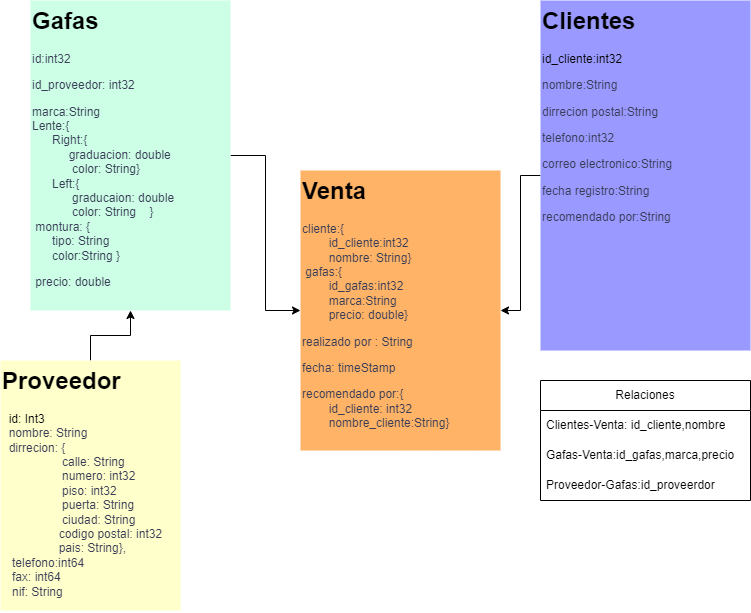

The diagram above was exported from draw.io. Its source (the exported page's mxGraphModel, read from the mxfile embedded in the PNG):
<mxGraphModel dx="1290" dy="618" grid="1" gridSize="10" guides="1" tooltips="1" connect="1" arrows="1" fold="1" page="1" pageScale="1" pageWidth="827" pageHeight="1169" math="0" shadow="0">
  <root>
    <mxCell id="0" />
    <mxCell id="1" parent="0" />
    <mxCell id="Ju_BlCZelLr7WBIbb4b8-7" style="edgeStyle=orthogonalEdgeStyle;rounded=0;orthogonalLoop=1;jettySize=auto;html=1;" parent="1" source="Ju_BlCZelLr7WBIbb4b8-1" target="Ju_BlCZelLr7WBIbb4b8-4" edge="1">
      <mxGeometry relative="1" as="geometry" />
    </mxCell>
    <mxCell id="Ju_BlCZelLr7WBIbb4b8-1" value="&lt;h1 style=&quot;margin-top: 0px;&quot;&gt;Gafas&lt;/h1&gt;&lt;h1 style=&quot;color: rgb(57, 60, 86); margin-top: 0px;&quot;&gt;&lt;p style=&quot;font-size: 12px; font-weight: 400;&quot;&gt;id:int32&lt;/p&gt;&lt;p style=&quot;font-size: 12px; font-weight: 400;&quot;&gt;id_proveedor: int32&lt;/p&gt;&lt;p style=&quot;font-size: 12px; font-weight: 400;&quot;&gt;marca:&lt;span style=&quot;background-color: initial;&quot;&gt;String&amp;nbsp; &amp;nbsp; &amp;nbsp; &amp;nbsp; &amp;nbsp; &amp;nbsp; &amp;nbsp; &amp;nbsp; &amp;nbsp; &amp;nbsp; &amp;nbsp; &amp;nbsp; &amp;nbsp; &amp;nbsp; &amp;nbsp; &amp;nbsp; &lt;/span&gt;&lt;span style=&quot;background-color: initial;&quot;&gt;Lente:{&amp;nbsp; &amp;nbsp; &amp;nbsp; &amp;nbsp; &amp;nbsp; &amp;nbsp; &amp;nbsp; &amp;nbsp; &amp;nbsp; &amp;nbsp; &amp;nbsp; &amp;nbsp; &amp;nbsp; &amp;nbsp; &amp;nbsp; &amp;nbsp; &amp;nbsp; &amp;nbsp; &amp;nbsp; &amp;nbsp; &amp;nbsp; &amp;nbsp; &amp;nbsp; &amp;nbsp; &amp;nbsp; &amp;nbsp; &amp;nbsp;&amp;nbsp;&lt;/span&gt;&lt;span style=&quot;background-color: initial;&quot;&gt;Right:{&amp;nbsp; &amp;nbsp; &amp;nbsp; &amp;nbsp; &amp;nbsp; &amp;nbsp; &amp;nbsp; &amp;nbsp; &amp;nbsp; &amp;nbsp; &amp;nbsp; &amp;nbsp; &amp;nbsp; &amp;nbsp; &amp;nbsp; &amp;nbsp; &amp;nbsp; &amp;nbsp; &amp;nbsp; &amp;nbsp; &amp;nbsp; &amp;nbsp; &amp;nbsp; &amp;nbsp; &amp;nbsp; &amp;nbsp; &amp;nbsp;&lt;/span&gt;&lt;span style=&quot;background-color: initial;&quot;&gt;graduacion: double&amp;nbsp; &amp;nbsp; &amp;nbsp; &amp;nbsp; &amp;nbsp; &amp;nbsp; &amp;nbsp; &amp;nbsp; &amp;nbsp; &amp;nbsp; &amp;nbsp; &amp;nbsp; &amp;nbsp; &amp;nbsp; &amp;nbsp;&amp;nbsp;&lt;/span&gt;&lt;span style=&quot;background-color: initial;&quot;&gt;color: String}&amp;nbsp; &amp;nbsp; &amp;nbsp; &amp;nbsp; &amp;nbsp; &amp;nbsp; &amp;nbsp; &amp;nbsp; &amp;nbsp; &amp;nbsp; &amp;nbsp; &amp;nbsp; &amp;nbsp; &amp;nbsp; &amp;nbsp; &amp;nbsp; &lt;/span&gt;&lt;span style=&quot;background-color: initial;&quot;&gt;Left:{&amp;nbsp; &amp;nbsp; &amp;nbsp; &amp;nbsp; &amp;nbsp; &amp;nbsp; &amp;nbsp; &amp;nbsp; &amp;nbsp; &amp;nbsp; &amp;nbsp; &amp;nbsp; &amp;nbsp; &amp;nbsp; &amp;nbsp; &amp;nbsp; &amp;nbsp; &amp;nbsp; &amp;nbsp; &amp;nbsp; &amp;nbsp; &amp;nbsp; &amp;nbsp; &amp;nbsp; &amp;nbsp; &amp;nbsp; &amp;nbsp; &amp;nbsp; &amp;nbsp; &lt;/span&gt;&lt;span style=&quot;background-color: initial;&quot;&gt;graducaion: double&amp;nbsp; &amp;nbsp; &amp;nbsp; &amp;nbsp; &amp;nbsp; &amp;nbsp; &amp;nbsp; &amp;nbsp; &amp;nbsp; &amp;nbsp; &amp;nbsp; &amp;nbsp; &amp;nbsp; &amp;nbsp; &lt;/span&gt;&lt;span style=&quot;background-color: initial;&quot;&gt;color: String&amp;nbsp; &amp;nbsp; }&amp;nbsp; &amp;nbsp; &amp;nbsp; &amp;nbsp; &amp;nbsp; &amp;nbsp; &amp;nbsp; &amp;nbsp; &amp;nbsp; &amp;nbsp; &amp;nbsp;&lt;/span&gt;&lt;span style=&quot;background-color: initial;&quot;&gt;montura: {&amp;nbsp; &amp;nbsp; &amp;nbsp; &amp;nbsp; &amp;nbsp; &amp;nbsp; &amp;nbsp; &amp;nbsp; &amp;nbsp; &amp;nbsp; &amp;nbsp; &amp;nbsp; &amp;nbsp; &amp;nbsp; &amp;nbsp; &amp;nbsp; &amp;nbsp; &amp;nbsp; &amp;nbsp; &amp;nbsp; &amp;nbsp; &amp;nbsp; &amp;nbsp; &amp;nbsp; &lt;/span&gt;&lt;span style=&quot;background-color: initial;&quot;&gt;tipo: String&amp;nbsp; &amp;nbsp; &amp;nbsp; &amp;nbsp; &amp;nbsp; &amp;nbsp; &amp;nbsp; &amp;nbsp; &amp;nbsp; &amp;nbsp; &amp;nbsp; &amp;nbsp; &amp;nbsp; &amp;nbsp; &amp;nbsp; &amp;nbsp; &amp;nbsp; &amp;nbsp; &amp;nbsp; &amp;nbsp; &amp;nbsp; &lt;/span&gt;&lt;span style=&quot;background-color: initial;&quot;&gt;color:String }&lt;/span&gt;&lt;/p&gt;&lt;p style=&quot;font-size: 12px; font-weight: 400;&quot;&gt;&amp;nbsp;precio: double&lt;/p&gt;&lt;/h1&gt;" style="text;html=1;whiteSpace=wrap;overflow=hidden;rounded=0;fillColor=#CCFFE6;" parent="1" vertex="1">
      <mxGeometry x="60" y="30" width="200" height="310" as="geometry" />
    </mxCell>
    <mxCell id="Ju_BlCZelLr7WBIbb4b8-6" style="edgeStyle=orthogonalEdgeStyle;rounded=0;orthogonalLoop=1;jettySize=auto;html=1;" parent="1" source="Ju_BlCZelLr7WBIbb4b8-2" target="Ju_BlCZelLr7WBIbb4b8-4" edge="1">
      <mxGeometry relative="1" as="geometry" />
    </mxCell>
    <mxCell id="Ju_BlCZelLr7WBIbb4b8-2" value="&lt;h1 style=&quot;margin-top: 0px;&quot;&gt;Clientes&lt;/h1&gt;&lt;div&gt;id_cliente:int32&lt;/div&gt;&lt;div&gt;&lt;p style=&quot;color: rgb(57, 60, 86);&quot;&gt;nombre:String&lt;/p&gt;&lt;p style=&quot;color: rgb(57, 60, 86);&quot;&gt;dirrecion postal:&lt;span style=&quot;background-color: initial;&quot;&gt;String&lt;/span&gt;&lt;/p&gt;&lt;p style=&quot;color: rgb(57, 60, 86);&quot;&gt;telefono:int32&lt;/p&gt;&lt;p style=&quot;color: rgb(57, 60, 86);&quot;&gt;correo electronico:&lt;span style=&quot;background-color: initial;&quot;&gt;String&lt;/span&gt;&lt;/p&gt;&lt;p style=&quot;color: rgb(57, 60, 86);&quot;&gt;fecha registro:&lt;span style=&quot;background-color: initial;&quot;&gt;String&lt;/span&gt;&lt;/p&gt;&lt;p style=&quot;color: rgb(57, 60, 86);&quot;&gt;recomendado por:&lt;span style=&quot;background-color: initial;&quot;&gt;String&lt;/span&gt;&lt;/p&gt;&lt;/div&gt;" style="text;html=1;whiteSpace=wrap;overflow=hidden;rounded=0;fillColor=#9999FF;" parent="1" vertex="1">
      <mxGeometry x="570" y="30" width="210" height="350" as="geometry" />
    </mxCell>
    <mxCell id="Ju_BlCZelLr7WBIbb4b8-5" style="edgeStyle=orthogonalEdgeStyle;rounded=0;orthogonalLoop=1;jettySize=auto;html=1;" parent="1" source="Ju_BlCZelLr7WBIbb4b8-3" target="Ju_BlCZelLr7WBIbb4b8-1" edge="1">
      <mxGeometry relative="1" as="geometry" />
    </mxCell>
    <mxCell id="Ju_BlCZelLr7WBIbb4b8-3" value="&lt;h1 style=&quot;margin-top: 0px;&quot;&gt;Proveedor&lt;/h1&gt;&lt;p&gt;&lt;span style=&quot;background-color: initial;&quot;&gt;&amp;nbsp; id: Int3&amp;nbsp; &amp;nbsp; &amp;nbsp; &amp;nbsp; &amp;nbsp; &amp;nbsp; &amp;nbsp; &amp;nbsp; &amp;nbsp; &amp;nbsp; &amp;nbsp; &amp;nbsp; &amp;nbsp; &amp;nbsp; &amp;nbsp; &amp;nbsp; &amp;nbsp; &amp;nbsp; &amp;nbsp; &amp;nbsp; &amp;nbsp;&amp;nbsp;&lt;/span&gt;&lt;span style=&quot;background-color: initial; color: rgb(57, 60, 86);&quot;&gt;nombre: String&amp;nbsp; &amp;nbsp; &amp;nbsp; &amp;nbsp; &amp;nbsp; &amp;nbsp; &amp;nbsp; &amp;nbsp; &amp;nbsp; &amp;nbsp; &amp;nbsp; &amp;nbsp; &amp;nbsp; &amp;nbsp; &amp;nbsp; &lt;/span&gt;&lt;span style=&quot;background-color: initial; color: rgb(57, 60, 86);&quot;&gt;dirrecion: {&amp;nbsp; &amp;nbsp; &amp;nbsp; &amp;nbsp; &amp;nbsp; &amp;nbsp; &amp;nbsp; &amp;nbsp; &amp;nbsp; &amp;nbsp; &amp;nbsp; &amp;nbsp; &amp;nbsp; &amp;nbsp; &amp;nbsp; &amp;nbsp; &amp;nbsp; &amp;nbsp; &amp;nbsp; &amp;nbsp; &amp;nbsp; &amp;nbsp; &amp;nbsp; &amp;nbsp; &amp;nbsp; &amp;nbsp;&amp;nbsp;&lt;/span&gt;&lt;span style=&quot;background-color: initial; color: rgb(57, 60, 86);&quot;&gt;calle: String&amp;nbsp; &amp;nbsp; &amp;nbsp; &amp;nbsp; &amp;nbsp; &amp;nbsp; &amp;nbsp; &amp;nbsp; &amp;nbsp; &amp;nbsp; &amp;nbsp; &amp;nbsp; &amp;nbsp; &amp;nbsp; &amp;nbsp; &amp;nbsp; &amp;nbsp;&amp;nbsp;&lt;/span&gt;&lt;span style=&quot;background-color: initial; color: rgb(57, 60, 86);&quot;&gt;numero: int32&amp;nbsp; &amp;nbsp; &amp;nbsp; &amp;nbsp; &amp;nbsp; &amp;nbsp; &amp;nbsp; &amp;nbsp; &amp;nbsp; &amp;nbsp; &amp;nbsp; &amp;nbsp; &amp;nbsp; &amp;nbsp; &amp;nbsp; &amp;nbsp;&amp;nbsp;&lt;/span&gt;&lt;span style=&quot;background-color: initial; color: rgb(57, 60, 86);&quot;&gt;piso: int32&amp;nbsp; &amp;nbsp; &amp;nbsp; &amp;nbsp; &amp;nbsp; &amp;nbsp; &amp;nbsp; &amp;nbsp; &amp;nbsp; &amp;nbsp; &amp;nbsp; &amp;nbsp; &amp;nbsp; &amp;nbsp; &amp;nbsp; &amp;nbsp; &amp;nbsp; &amp;nbsp;&amp;nbsp;&lt;/span&gt;&lt;span style=&quot;background-color: initial; color: rgb(57, 60, 86);&quot;&gt;puerta: String&amp;nbsp; &amp;nbsp; &amp;nbsp; &amp;nbsp; &amp;nbsp; &amp;nbsp; &amp;nbsp; &amp;nbsp; &amp;nbsp; &amp;nbsp; &amp;nbsp; &amp;nbsp; &amp;nbsp; &amp;nbsp; &amp;nbsp; &amp;nbsp;&amp;nbsp;&lt;/span&gt;&lt;span style=&quot;background-color: initial; color: rgb(57, 60, 86);&quot;&gt;ciudad: String&amp;nbsp; &amp;nbsp; &amp;nbsp; &amp;nbsp; &amp;nbsp; &amp;nbsp; &amp;nbsp; &amp;nbsp; &amp;nbsp; &amp;nbsp; &amp;nbsp; &amp;nbsp; &amp;nbsp; &amp;nbsp; &amp;nbsp; &amp;nbsp;&lt;/span&gt;&lt;span style=&quot;background-color: initial; color: rgb(57, 60, 86);&quot;&gt;codigo postal: int32&amp;nbsp; &amp;nbsp; &amp;nbsp; &amp;nbsp; &amp;nbsp; &amp;nbsp; &amp;nbsp; &amp;nbsp; &amp;nbsp; &amp;nbsp; &amp;nbsp; &amp;nbsp;&lt;/span&gt;&lt;span style=&quot;background-color: initial; color: rgb(57, 60, 86);&quot;&gt;pais: String&lt;/span&gt;&lt;span style=&quot;background-color: initial; color: rgb(57, 60, 86);&quot;&gt;},&amp;nbsp; &amp;nbsp; &amp;nbsp; &amp;nbsp; &amp;nbsp; &amp;nbsp; &amp;nbsp; &amp;nbsp; &amp;nbsp; &amp;nbsp;&lt;/span&gt;&lt;span style=&quot;background-color: initial; color: rgb(57, 60, 86);&quot;&gt;telefono:int64&amp;nbsp; &amp;nbsp; &amp;nbsp; &amp;nbsp; &amp;nbsp; &amp;nbsp; &amp;nbsp; &amp;nbsp; &amp;nbsp; &amp;nbsp; &amp;nbsp; &amp;nbsp; &amp;nbsp; &amp;nbsp; &amp;nbsp; &amp;nbsp;&lt;/span&gt;&lt;span style=&quot;background-color: initial; color: rgb(57, 60, 86);&quot;&gt;fax: int64&amp;nbsp; &amp;nbsp; &amp;nbsp; &amp;nbsp; &amp;nbsp; &amp;nbsp; &amp;nbsp; &amp;nbsp; &amp;nbsp; &amp;nbsp; &amp;nbsp; &amp;nbsp; &amp;nbsp; &amp;nbsp; &amp;nbsp; &amp;nbsp; &amp;nbsp; &amp;nbsp; &amp;nbsp; &amp;nbsp;&lt;/span&gt;&lt;span style=&quot;background-color: initial; color: rgb(57, 60, 86);&quot;&gt;nif: String&amp;nbsp;&lt;/span&gt;&lt;/p&gt;" style="text;html=1;whiteSpace=wrap;overflow=hidden;rounded=0;fillColor=#FFFFCC;" parent="1" vertex="1">
      <mxGeometry x="30" y="390" width="180" height="250" as="geometry" />
    </mxCell>
    <mxCell id="Ju_BlCZelLr7WBIbb4b8-4" value="&lt;h1 style=&quot;margin-top: 0px;&quot;&gt;Venta&amp;nbsp;&lt;/h1&gt;&lt;p style=&quot;color: rgb(57, 60, 86);&quot;&gt;cliente:{&amp;nbsp; &amp;nbsp; &amp;nbsp; &amp;nbsp; &amp;nbsp; &amp;nbsp; &amp;nbsp; &amp;nbsp; &amp;nbsp; &amp;nbsp; &amp;nbsp; &amp;nbsp; &amp;nbsp; &lt;span style=&quot;white-space: pre;&quot;&gt;&#09;&lt;/span&gt;&lt;span style=&quot;background-color: initial;&quot;&gt;id_cliente:int32&amp;nbsp; &amp;nbsp; &amp;nbsp; &amp;nbsp; &amp;nbsp;&lt;span style=&quot;white-space: pre;&quot;&gt;&#09;&lt;/span&gt;&lt;/span&gt;&lt;span style=&quot;background-color: initial;&quot;&gt;nombre: String}&amp;nbsp; &amp;nbsp; &amp;nbsp; &amp;nbsp; &amp;nbsp; &amp;nbsp; &amp;nbsp; &amp;nbsp; &amp;nbsp;gafas:{&amp;nbsp;&lt;span style=&quot;white-space: pre;&quot;&gt;&#09;&lt;/span&gt;&amp;nbsp; &amp;nbsp; &amp;nbsp; &amp;nbsp; &amp;nbsp; &amp;nbsp; &amp;nbsp; &amp;nbsp; &amp;nbsp; &amp;nbsp; &amp;nbsp; &amp;nbsp; &amp;nbsp; &amp;nbsp;&lt;span style=&quot;white-space: pre;&quot;&gt;&#09;&lt;/span&gt;id_gafas:int32&amp;nbsp; &amp;nbsp; &amp;nbsp; &amp;nbsp; &amp;nbsp; &amp;nbsp; &amp;nbsp; &lt;span style=&quot;white-space: pre;&quot;&gt;&#09;&lt;/span&gt;&lt;/span&gt;&lt;span style=&quot;background-color: initial;&quot;&gt;marca:&lt;/span&gt;&lt;span style=&quot;background-color: initial;&quot;&gt;String&amp;nbsp; &amp;nbsp; &amp;nbsp; &amp;nbsp; &amp;nbsp; &amp;nbsp; &amp;nbsp; &amp;nbsp; &amp;nbsp; &amp;nbsp; &amp;nbsp; &amp;nbsp; &lt;span style=&quot;white-space: pre;&quot;&gt;&#09;&lt;/span&gt;&lt;/span&gt;&lt;span style=&quot;background-color: initial;&quot;&gt;precio: double}&lt;/span&gt;&lt;/p&gt;&lt;p style=&quot;color: rgb(57, 60, 86);&quot;&gt;realizado por :&amp;nbsp;&lt;span style=&quot;background-color: initial;&quot;&gt;String&lt;/span&gt;&lt;/p&gt;&lt;p style=&quot;color: rgb(57, 60, 86);&quot;&gt;fecha: timeStamp&lt;/p&gt;&lt;p style=&quot;color: rgb(57, 60, 86);&quot;&gt;recomendado por:{&amp;nbsp; &amp;nbsp; &amp;nbsp; &amp;nbsp; &amp;nbsp; &amp;nbsp; &amp;nbsp; &amp;nbsp; &amp;nbsp; &amp;nbsp; &amp;nbsp; &amp;nbsp;&lt;span style=&quot;white-space: pre;&quot;&gt;&#09;&lt;/span&gt;&lt;span style=&quot;background-color: initial;&quot;&gt;id_cliente: int32&amp;nbsp; &amp;nbsp; &amp;nbsp; &amp;nbsp; &amp;nbsp; &amp;nbsp; &amp;nbsp; &amp;nbsp; &lt;span style=&quot;white-space: pre;&quot;&gt;&#09;&lt;/span&gt;&lt;/span&gt;&lt;span style=&quot;background-color: initial;&quot;&gt;nombre_cliente:String&lt;/span&gt;&lt;span style=&quot;background-color: initial;&quot;&gt;}&lt;/span&gt;&lt;/p&gt;" style="text;html=1;whiteSpace=wrap;overflow=hidden;rounded=0;fillColor=#FFB366;" parent="1" vertex="1">
      <mxGeometry x="330" y="200" width="200" height="280" as="geometry" />
    </mxCell>
    <mxCell id="SGo389fHNo1TcHmKZbuB-8" value="Relaciones" style="swimlane;fontStyle=0;childLayout=stackLayout;horizontal=1;startSize=30;horizontalStack=0;resizeParent=1;resizeParentMax=0;resizeLast=0;collapsible=1;marginBottom=0;whiteSpace=wrap;html=1;" vertex="1" parent="1">
      <mxGeometry x="570" y="410" width="210" height="120" as="geometry" />
    </mxCell>
    <mxCell id="SGo389fHNo1TcHmKZbuB-9" value="Clientes-Venta: id_cliente,nombre" style="text;strokeColor=none;fillColor=none;align=left;verticalAlign=middle;spacingLeft=4;spacingRight=4;overflow=hidden;points=[[0,0.5],[1,0.5]];portConstraint=eastwest;rotatable=0;whiteSpace=wrap;html=1;" vertex="1" parent="SGo389fHNo1TcHmKZbuB-8">
      <mxGeometry y="30" width="210" height="30" as="geometry" />
    </mxCell>
    <mxCell id="SGo389fHNo1TcHmKZbuB-10" value="Gafas-Venta:id_gafas,marca,precio" style="text;strokeColor=none;fillColor=none;align=left;verticalAlign=middle;spacingLeft=4;spacingRight=4;overflow=hidden;points=[[0,0.5],[1,0.5]];portConstraint=eastwest;rotatable=0;whiteSpace=wrap;html=1;" vertex="1" parent="SGo389fHNo1TcHmKZbuB-8">
      <mxGeometry y="60" width="210" height="30" as="geometry" />
    </mxCell>
    <mxCell id="SGo389fHNo1TcHmKZbuB-11" value="Proveedor-Gafas:id_proveerdor" style="text;strokeColor=none;fillColor=none;align=left;verticalAlign=middle;spacingLeft=4;spacingRight=4;overflow=hidden;points=[[0,0.5],[1,0.5]];portConstraint=eastwest;rotatable=0;whiteSpace=wrap;html=1;" vertex="1" parent="SGo389fHNo1TcHmKZbuB-8">
      <mxGeometry y="90" width="210" height="30" as="geometry" />
    </mxCell>
  </root>
</mxGraphModel>